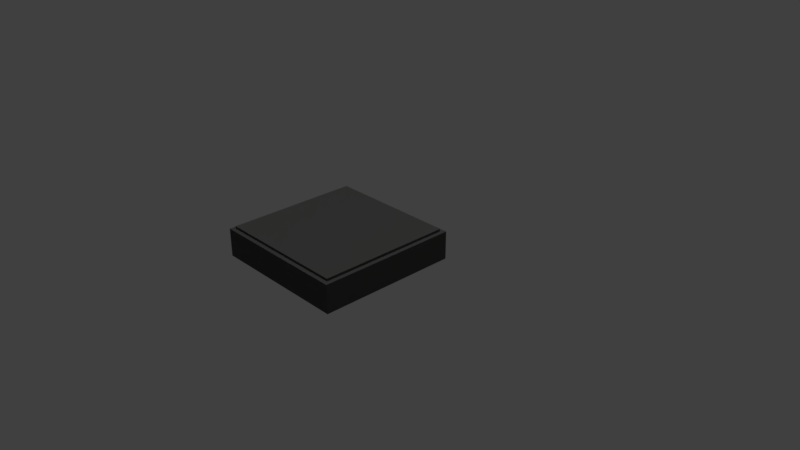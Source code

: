 # Source: kvadrat.blend  (saved by Blender 2.79.0; exported with 4.5.12 LTS)
import bpy
from mathutils import Matrix  # noqa: F401  (used for matrix-valued properties, if any)

bpy.ops.wm.read_factory_settings(use_empty=True)
scene = bpy.context.scene
scene.name = 'Scene'

# ---- collections
col_collection_1 = bpy.data.collections.new('Collection 1'); scene.collection.children.link(col_collection_1)

# ---- materials (node trees are filled in below, after node groups)
mat_material_002 = bpy.data.materials.new('Material.002')
mat_material_002.alpha_threshold = 0.0
mat_material_002.use_transparent_shadow = False
mat_material_002.diffuse_color = (0.06286, 0.0653, 0.06177, 1.0)
mat_material_002.roughness = 0.5

# ---- material node trees

# ---- world
world_world = bpy.data.worlds.new('World'); scene.world = world_world
world_world.color = (0.05088, 0.05088, 0.05088)
world_world.use_sun_shadow = False
world_world.sun_shadow_jitter_overblur = 0.0
world_world.cycles.sampling_method = 'MANUAL'

# ---- cameras
cam_camera = bpy.data.cameras.new('Camera')
cam_camera.clip_end = 100.0
cam_camera.lens = 35.0
cam_camera.sensor_width = 32.0
cam_camera.sensor_height = 18.0
cam_camera.ortho_scale = 7.314
cam_camera.dof.focus_distance = 0.0
cam_camera.dof.aperture_fstop = 128.0

# ---- lights
light_sun = bpy.data.lights.new('Sun', 'SUN')
light_sun.transmission_factor = 0.0
light_sun.angle = 0.1993
light_sun.energy = 1.0
light_sun.shadow_buffer_clip_start = 0.5
light_sun.shadow_soft_size = 0.1
light_sun.shadow_cascade_max_distance = 1000.0
light_lamp = bpy.data.lights.new('Lamp', 'POINT')
light_lamp.transmission_factor = 0.0
light_lamp.cutoff_distance = 30.0
light_lamp.energy = 100.0
light_lamp.shadow_buffer_clip_start = 1.001
light_lamp.shadow_soft_size = 0.1
light_lamp.shadow_maximum_resolution = 0.006
light_lamp.use_absolute_resolution = True

# ---- meshes
me_cube = bpy.data.meshes.new('Cube')
me_cube.from_pydata([(1.0, 1.0, -1.0), (1.0, -1.0, -1.0), (-1.0, -1.0, -1.0), (-1.0, 1.0, -1.0), (0.9429, 0.9429, 1.0), (0.9429, -0.9429, 1.0), (-0.9429, -0.9429, 1.0), (-0.9429, 0.9429, 1.0), (1.0, 1.0, 1.0), (1.0, -1.0, 1.0), (-1.0, 1.0, 1.0), (-1.0, -1.0, 1.0), (0.9429, 0.9429, 1.0), (0.9429, -0.9429, 1.0), (-0.9429, 0.9429, 1.0), (-0.9429, -0.9429, 1.0), (0.9429, 0.9429, 1.185), (0.9429, -0.9429, 1.185), (-0.9429, 0.9429, 1.185), (-0.9429, -0.9429, 1.185)], [], [(0, 1, 2, 3), (5, 4, 12, 13), (0, 8, 9, 1), (1, 9, 11, 2), (2, 11, 10, 3), (8, 0, 3, 10), (4, 5, 9, 8), (7, 4, 8, 10), (5, 6, 11, 9), (6, 7, 10, 11), (14, 15, 19, 18), (7, 6, 15, 14), (4, 7, 14, 12), (6, 5, 13, 15), (16, 18, 19, 17), (12, 14, 18, 16), (15, 13, 17, 19), (13, 12, 16, 17)])
me_cube.polygons.foreach_set('use_smooth', [0, 0, 0, 0, 0, 0, 1, 1, 1, 1, 0, 0, 0, 0, 0, 0, 0, 0])
me_cube.materials.append(mat_material_002)
me_cube.use_remesh_preserve_volume = False
me_cube.use_remesh_preserve_attributes = False
me_cube.use_mirror_vertex_groups = False
me_cube.update()

# ---- objects
ob_sun = bpy.data.objects.new('Sun', light_sun)
ob_cube = bpy.data.objects.new('Cube', me_cube)
ob_lamp = bpy.data.objects.new('Lamp', light_lamp)
ob_camera = bpy.data.objects.new('Camera', cam_camera)

# ---- transforms, parenting, visibility, modifiers, constraints
ob_sun.location = (7.269, -10.11, 5.033)
ob_sun.rotation_euler = (0.03381, -0.03614, -0.03213)
ob_sun.lineart.crease_threshold = 0.0
ob_cube.location = (-0.4901, -0.1117, 0.0)
ob_cube.scale = (1.0, 1.0, 0.2)
ob_cube.lock_rotations_4d = False
ob_cube.empty_display_type = 'ARROWS'
ob_cube.lineart.crease_threshold = 0.0
ob_lamp.location = (4.076, 1.005, 5.904)
ob_lamp.rotation_euler = (0.6503, 0.05522, 1.866)
ob_lamp.lock_rotations_4d = False
ob_lamp.empty_display_type = 'ARROWS'
ob_lamp.color = (0.0, 0.0, 0.0, 0.0)
ob_lamp.lineart.crease_threshold = 0.0
ob_camera.location = (7.481, -6.508, 5.344)
ob_camera.rotation_euler = (1.109, 0.0, 0.8149)
ob_camera.lock_rotations_4d = False
ob_camera.empty_display_type = 'ARROWS'
ob_camera.color = (0.0, 0.0, 0.0, 0.0)
ob_camera.display_type = 'WIRE'
ob_camera.lineart.crease_threshold = 0.0

# ---- collection membership
col_collection_1.objects.link(ob_sun)
col_collection_1.objects.link(ob_cube)
col_collection_1.objects.link(ob_lamp)
col_collection_1.objects.link(ob_camera)

# ---- scene / render settings (as saved in the file)
scene.camera = ob_camera
scene.frame_start = 1; scene.frame_end = 250; scene.frame_set(0)
scene.render.engine = 'BLENDER_EEVEE_NEXT'
scene.render.resolution_percentage = 50
scene.render.dither_intensity = 0.0
scene.cycles.use_denoising = False
scene.cycles.samples = 128
scene.cycles.sampling_pattern = 'TABULATED_SOBOL'
scene.cycles.use_adaptive_sampling = False
scene.cycles.use_light_tree = False
scene.cycles.blur_glossy = 0.0
scene.cycles.sample_clamp_indirect = 0.0
scene.view_settings.view_transform = 'Standard'
bpy.context.view_layer.update()
